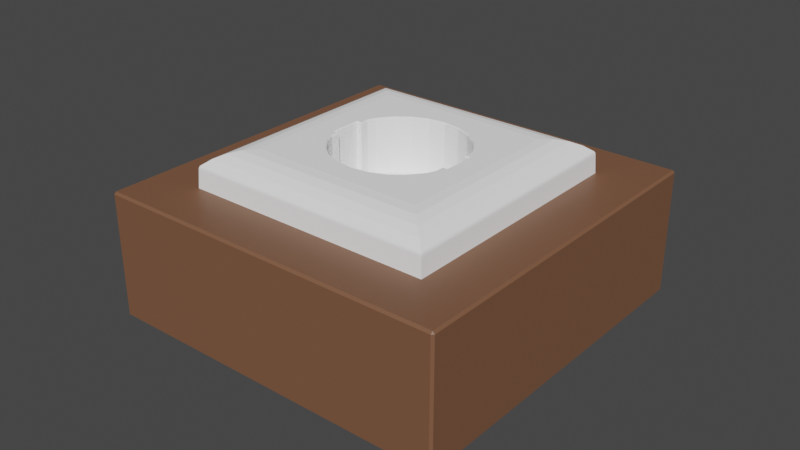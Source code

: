 # Source: Socket_EU.blend  (saved by Blender 2.93.21; exported with 4.5.12 LTS)
import bpy
from mathutils import Matrix  # noqa: F401  (used for matrix-valued properties, if any)

bpy.ops.wm.read_factory_settings(use_empty=True)
scene = bpy.context.scene
scene.name = 'Scene'

# ---- materials (node trees are filled in below, after node groups)
mat_surface_style_2151_white_001 = bpy.data.materials.new('surface-style-2151-white.001')
mat_surface_style_2151_white_001.use_transparent_shadow = False
mat_surface_style_2151_white_001.diffuse_color = (1.0, 1.0, 1.0, 1.0)
mat_wood_001 = bpy.data.materials.new('wood.001')
mat_wood_001.use_transparent_shadow = False

# ---- material node trees
mat_wood_001.use_nodes = True; mat_wood_001.node_tree.nodes.clear()
_N = mat_wood_001.node_tree.nodes; _L = mat_wood_001.node_tree.links
n0 = _N.new('ShaderNodeBsdfPrincipled'); n0.name = 'Principled BSDF'; n0.location = (10, 300)
n0.distribution = 'GGX'
n0.subsurface_method = 'BURLEY'
n0.inputs[0].default_value = (0.2019, 0.09295, 0.05011, 1.0)
n0.inputs[3].default_value = 1.45
n0.inputs[27].default_value = (0.0, 0.0, 0.0, 1.0)
n0.inputs[28].default_value = 1.0
n1 = _N.new('ShaderNodeOutputMaterial'); n1.name = 'Material Output'; n1.location = (300, 300)
_L.new(n0.outputs[0], n1.inputs[0])
n1.is_active_output = True

# ---- world
world_world = bpy.data.worlds.new('World'); scene.world = world_world
world_world.use_nodes = True; world_world.node_tree.nodes.clear()
_N = world_world.node_tree.nodes; _L = world_world.node_tree.links
n0 = _N.new('ShaderNodeOutputWorld'); n0.name = 'World Output'; n0.location = (300, 300)
n1 = _N.new('ShaderNodeBackground'); n1.name = 'Background'; n1.location = (10, 300)
n1.inputs[0].default_value = (0.05088, 0.05088, 0.05088, 1.0)
_L.new(n1.outputs[0], n0.inputs[0])
n0.is_active_output = True
world_world.color = (0.05088, 0.05088, 0.05088)
world_world.use_sun_shadow = False
world_world.sun_shadow_jitter_overblur = 0.0

# ---- meshes
me_socket_eu_001 = bpy.data.meshes.new('Socket_EU.001')
me_socket_eu_001.from_pydata([(0.01931, -0.007727, 0.01138), (0.02798, -0.02798, 0.01138), (0.02798, 0.0, 0.01138), (0.0, -0.02798, 0.01138), (0.0, -0.02069, -0.006618), (0.005354, -0.01998, -0.006618), (0.01034, -0.01792, -0.006618), (0.01463, -0.01463, -0.006618), (0.01792, -0.01034, -0.006618), (0.0206, 0.0, -0.006618), (0.0206, -0.004914, -0.006618), (0.01901, -0.007701, -0.006618), (0.01893, -0.00492, -0.006618), (0.01675, 0.0, -0.006618), (0.004775, 0.0, -0.006618), (0.005408, -0.002363, -0.006618), (0.007137, -0.004092, -0.006618), (0.0095, -0.004725, -0.006618), (0.01186, -0.004092, -0.006618), (0.01359, -0.002363, -0.006618), (0.01423, 0.0, -0.006618), (0.0, -0.008256, -0.006618), (0.0, 0.0, -0.006618), (0.004775, 0.0, -0.02562), (0.005408, -0.002363, -0.02562), (0.007137, -0.004092, -0.02562), (0.0095, -0.004725, -0.02562), (0.01186, -0.004092, -0.02562), (0.01359, -0.002363, -0.02562), (0.01423, 0.0, -0.02562), (0.02798, -0.02798, 0.0), (0.02798, 0.0, 0.0), (0.0, -0.02798, 0.0), (0.05725, 0.0, -0.04), (0.0, -0.05725, -0.04), (0.0, 0.0, -0.04), (0.05657, -0.05725, -0.0006815), (0.05725, -0.05657, -0.0006815), (0.05657, -0.05657, 0.0), (0.05657, 0.0, 0.0), (0.05725, 0.0, -0.0006815), (0.0, -0.05725, -0.0006815), (0.0, -0.05657, 0.0), (0.05725, -0.05657, -0.04), (0.05657, -0.05725, -0.04), (0.0, -0.02091, 0.01138), (0.0, -0.02067, 0.01095), (0.005827, -0.02012, 0.01138), (0.005343, -0.01997, 0.01095), (0.01069, -0.01808, 0.01138), (0.01033, -0.0179, 0.01093), (0.01486, -0.01486, 0.01138), (0.01461, -0.01461, 0.01093), (0.01808, -0.01068, 0.01138), (0.0179, -0.01033, 0.01093), (0.0206, 0.0, 0.01094), (0.0209, 0.0, 0.01138), (0.02057, -0.004877, 0.01089), (0.0209, -0.005211, 0.01138), (0.01898, -0.007698, 0.01093), (0.01891, -0.004903, 0.01093), (0.01922, -0.005216, 0.01138)], [], [(48, 50, 6, 5), (57, 55, 9, 10), (56, 58, 0, 1, 2), (54, 59, 11, 8), (52, 54, 8, 7), (50, 52, 7, 6), (60, 57, 10, 12), (59, 60, 12, 11), (0, 58, 61), (53, 1, 0), (49, 1, 51), (47, 45, 3, 1), (51, 1, 53), (47, 1, 49), (13, 12, 10, 9), (14, 22, 21, 15), (15, 21, 4, 16), (4, 5, 17, 16), (5, 6, 18, 17), (6, 7, 18), (7, 8, 19, 18), (19, 20, 29, 28), (20, 19, 12, 13), (17, 18, 27, 26), (11, 12, 19, 8), (16, 25, 24, 15), (18, 19, 28, 27), (17, 26, 25, 16), (15, 24, 23, 14), (24, 28, 29, 23), (25, 27, 28, 24), (26, 27, 25), (2, 1, 30, 31), (3, 32, 30, 1), (32, 42, 38, 30), (40, 37, 43, 33), (35, 33, 43, 44, 34), (31, 30, 38, 39), (36, 37, 38), (41, 36, 38, 42), (37, 40, 39, 38), (36, 44, 43, 37), (41, 34, 44, 36), (48, 46, 45, 47), (50, 48, 47, 49), (52, 50, 49, 51), (54, 52, 51, 53), (59, 54, 53, 0), (55, 57, 58, 56), (61, 58, 57, 60), (60, 59, 0, 61), (48, 5, 4, 46)])
me_socket_eu_001.polygons.foreach_set('material_index', [0, 0, 0, 0, 0, 0, 0, 0, 0, 0, 0, 0, 0, 0, 0, 0, 0, 0, 0, 0, 0, 0, 0, 0, 0, 0, 0, 0, 0, 0, 0, 0, 0, 0, 1, 1, 1, 1, 1, 1, 1, 1, 1, 0, 0, 0, 0, 0, 0, 0, 0, 0])
_uv = me_socket_eu_001.uv_layers.new(name='UVMap')
_uv.uv.foreach_set('vector', [0.0, 0.0, 0.0, 0.0, 0.0, 0.0, 0.0, 0.0, 0.0, 0.0, 0.0, 0.0, 0.0, 0.0, 0.0, 0.0, 0.0, 0.0, 0.0, 0.0, 0.0, 0.0, 0.0, 0.0, 0.0, 0.0, 0.0, 0.0, 0.0, 0.0, 0.0, 0.0, 0.0, 0.0, 0.0, 0.0, 0.0, 0.0, 0.0, 0.0, 0.0, 0.0, 0.0, 0.0, 0.0, 0.0, 0.0, 0.0, 0.0, 0.0, 0.0, 0.0, 0.0, 0.0, 0.0, 0.0, 0.0, 0.0, 0.0, 0.0, 0.0, 0.0, 0.0, 0.0, 0.0, 0.0, 0.0, 0.0, 0.0, 0.0, 0.0, 0.0, 0.0, 0.0, 0.0, 0.0, 0.0, 0.0, 0.0, 0.0, 0.0, 0.0, 0.0, 0.0, 0.0, 0.0, 0.0, 0.0, 0.0, 0.0, 0.0, 0.0, 0.0, 0.0, 0.0, 0.0, 0.0, 0.0, 0.0, 0.0, 0.0, 0.0, 0.0, 0.0, 0.0, 0.0, 0.0, 0.0, 0.0, 0.0, 0.0, 0.0, 0.0, 0.0, 0.0, 0.0, 0.0, 0.0, 0.0, 0.0, 0.0, 0.0, 0.0, 0.0, 0.0, 0.0, 0.0, 0.0, 0.0, 0.0, 0.0, 0.0, 0.0, 0.0, 0.0, 0.0, 0.0, 0.0, 0.0, 0.0, 0.0, 0.0, 0.0, 0.0, 0.0, 0.0, 0.0, 0.0, 0.0, 0.0, 0.0, 0.0, 0.0, 0.0, 0.0, 0.0, 0.0, 0.0, 0.0, 0.0, 0.0, 0.0, 0.0, 0.0, 0.0, 0.0, 0.0, 0.0, 0.0, 0.0, 0.0, 0.0, 0.0, 0.0, 0.0, 0.0, 0.0, 0.0, 0.0, 0.0, 0.0, 0.0, 0.0, 0.0, 0.0, 0.0, 0.0, 0.0, 0.0, 0.0, 0.0, 0.0, 0.0, 0.0, 0.0, 0.0, 0.0, 0.0, 0.0, 0.0, 0.0, 0.0, 0.0, 0.0, 0.0, 0.0, 0.0, 0.0, 0.0, 0.0, 0.0, 0.0, 0.0, 0.0, 0.0, 0.0, 0.0, 0.0, 0.0, 0.0, 0.0, 0.0, 0.0, 0.0, 0.0, 0.0, 0.0, 0.0, 0.0, 0.0, 0.0, 0.0, 0.0, 0.0, 0.0, 0.0, 0.0, 0.0, 0.0, 0.0, 0.0, 0.0, 0.0, 0.0, 0.0, 0.0, 0.0, 0.0, 0.0, 0.0, 0.0, 0.0, 0.0, 0.0, 0.0, 0.0, 0.0, 0.0, 0.0, 0.0, 0.0, 0.0, 0.0, 0.0, 0.0, 0.0, 0.0, 0.0, 0.0, 0.0, 0.0, 0.0, 0.0, 0.0, 0.0, 0.0, 0.0, 0.0, 0.0, 0.0, 0.0, 0.0, 0.0, 0.0, 0.0, 0.0, 0.0, 0.0, 0.0, 0.0, 0.0, 0.0, 0.0, 0.0, 0.0, 0.0, 0.0, 0.0, 0.0, 0.0, 0.0, 0.0, 0.0, 0.0, 0.0, 0.0, 0.0, 0.0, 0.0, 0.0, 0.0, 0.0, 0.0, 0.0, 0.0, 0.0, 0.0, 0.0, 0.0, 0.0, 0.0, 0.0, 0.0, 0.0, 0.0, 0.0, 0.0, 0.0, 0.0, 0.0, 0.0, 0.0, 0.0, 0.0, 0.0, 0.0, 0.0, 0.0, 0.0, 0.0, 0.0, 0.0, 0.0, 0.0, 0.0, 0.0, 0.0, 0.0, 0.0, 0.0, 0.0, 0.0, 0.0, 0.0, 0.0, 0.0, 0.0, 0.0, 0.0, 0.0, 0.0, 0.0, 0.0, 0.0, 0.0, 0.0, 0.0, 0.0, 0.0, 0.0, 0.0, 0.0, 0.0, 0.0, 0.0, 0.0, 0.0, 0.0, 0.0, 0.0, 0.0, 0.0, 0.0, 0.0, 0.0, 0.0, 0.0, 0.0, 0.0, 0.0, 0.0, 0.0, 0.0, 0.0, 0.0, 0.0, 0.0, 0.0, 0.0, 0.0, 0.0, 0.0, 0.0, 0.0])
me_socket_eu_001.materials.append(mat_surface_style_2151_white_001)
me_socket_eu_001.materials.append(mat_wood_001)
me_socket_eu_001.use_remesh_fix_poles = True
me_socket_eu_001.use_remesh_preserve_attributes = False
me_socket_eu_001.update()
me_mesh_2158_001 = bpy.data.meshes.new('mesh-2158.001')
me_mesh_2158_001.from_pydata([(-0.03966, -0.03966, 0.006901), (-0.03966, -0.03398, 0.006901), (-0.03716, -0.03716, 0.008862), (-0.03716, 0.03716, 0.008862), (-0.03966, 0.03966, 0.006901), (-0.03966, 0.03398, 0.006901), (-0.03966, 0.0283, 0.006901), (-0.03966, 0.02262, 0.006901), (-0.03966, 0.01694, 0.006901), (-0.03966, 0.01125, 0.006901), (-0.03966, 0.005573, 0.006901), (-0.03966, -0.0001079, 0.006901), (-0.03966, -0.005789, 0.006901), (-0.03966, -0.01002, 0.006901), (-0.03966, -0.01426, 0.006901), (-0.03966, -0.01849, 0.006901), (-0.03966, -0.02272, 0.006901), (-0.03966, -0.02696, 0.006901), (-0.03966, -0.03119, 0.006901), (-0.03432, 0.03432, 0.01029), (-0.03432, -0.03432, 0.01029), (-0.03125, -0.03125, 0.01114), (-0.03125, 0.03125, 0.01114), (-0.02808, -0.02808, 0.01137), (-0.02808, 0.02808, 0.01137), (-0.02798, 0.02798, 0.0), (-0.02798, -0.02798, 0.0), (-0.03999, 0.03999, 0.005898), (-0.03999, 0.03431, 0.005898), (-0.0403, 0.0403, 0.0), (-0.0403, -0.0403, 0.0), (-0.03999, -0.03999, 0.005898), (-0.03999, -0.03431, 0.005898), (-0.03999, -0.02863, 0.005898), (-0.03999, -0.02431, 0.005898), (-0.03999, -0.02, 0.005898), (-0.03999, -0.015, 0.005898), (-0.03999, -0.009998, 0.005898), (-0.03999, -0.004999, 0.005898), (-0.03999, 0.0, 0.005898), (-0.03999, 0.004999, 0.005898), (-0.03999, 0.009998, 0.005898), (-0.03999, 0.015, 0.005898), (-0.03999, 0.02, 0.005898), (-0.03999, 0.02499, 0.005898), (-0.03999, 0.02999, 0.005898), (-0.03991, 0.006367, 0.0064), (-0.03991, 0.0184, 0.006422), (-0.03987, -0.03624, 0.006534), (-0.0399, -0.01637, 0.006449), (-0.03989, -0.02073, 0.006456), (-0.03991, -0.03259, 0.006417), (-0.03992, 0.0281, 0.006395), (-0.03991, 0.03215, 0.006415), (-0.03989, -0.02484, 0.006463), (-0.03991, -0.007634, 0.006407), (-0.0399, -0.012, 0.006436), (-0.03989, -0.02872, 0.006474), (-0.0399, -0.003242, 0.006456), (-0.03988, 0.03602, 0.00649), (-0.03988, 0.01409, 0.006497), (-0.03992, 0.02249, 0.006371), (-0.03991, 0.03991, 0.006426), (-0.03991, -0.03991, 0.006426), (-0.0399, 0.002499, 0.006431), (-0.0399, 0.01023, 0.006435), (0.03966, -0.03966, 0.006901), (0.03398, -0.03966, 0.006901), (0.03716, -0.03716, 0.008862), (-0.03398, -0.03966, 0.006901), (-0.0283, -0.03966, 0.006901), (-0.02262, -0.03966, 0.006901), (-0.01694, -0.03966, 0.006901), (-0.01125, -0.03966, 0.006901), (-0.005573, -0.03966, 0.006901), (0.0001079, -0.03966, 0.006901), (0.005789, -0.03966, 0.006901), (0.01002, -0.03966, 0.006901), (0.01426, -0.03966, 0.006901), (0.01849, -0.03966, 0.006901), (0.02272, -0.03966, 0.006901), (0.02696, -0.03966, 0.006901), (0.03119, -0.03966, 0.006901), (0.03432, -0.03432, 0.01029), (0.03125, -0.03125, 0.01114), (0.02808, -0.02808, 0.01137), (0.02798, -0.02798, 0.0), (-0.03431, -0.03999, 0.005898), (0.0403, -0.0403, 0.0), (0.03999, -0.03999, 0.005898), (0.03431, -0.03999, 0.005898), (0.02863, -0.03999, 0.005898), (0.02431, -0.03999, 0.005898), (0.02, -0.03999, 0.005898), (0.015, -0.03999, 0.005898), (0.009998, -0.03999, 0.005898), (0.004999, -0.03999, 0.005898), (0.0, -0.03999, 0.005898), (-0.004999, -0.03999, 0.005898), (-0.009998, -0.03999, 0.005898), (-0.015, -0.03999, 0.005898), (-0.02, -0.03999, 0.005898), (-0.02499, -0.03999, 0.005898), (-0.02999, -0.03999, 0.005898), (-0.006367, -0.03991, 0.0064), (-0.0184, -0.03991, 0.006422), (0.03624, -0.03987, 0.006534), (0.01637, -0.0399, 0.006449), (0.02073, -0.03989, 0.006456), (0.03259, -0.03991, 0.006417), (-0.0281, -0.03992, 0.006395), (-0.03215, -0.03991, 0.006415), (0.02484, -0.03989, 0.006463), (0.007634, -0.03991, 0.006407), (0.012, -0.0399, 0.006436), (0.02872, -0.03989, 0.006474), (0.003242, -0.0399, 0.006456), (-0.03602, -0.03988, 0.00649), (-0.01409, -0.03988, 0.006497), (-0.02249, -0.03992, 0.006371), (0.03991, -0.03991, 0.006426), (-0.002499, -0.0399, 0.006431), (-0.01023, -0.0399, 0.006435), (0.03966, 0.03966, 0.006901), (0.03966, 0.03398, 0.006901), (0.03716, 0.03716, 0.008862), (0.03966, -0.03398, 0.006901), (0.03966, -0.0283, 0.006901), (0.03966, -0.02262, 0.006901), (0.03966, -0.01694, 0.006901), (0.03966, -0.01125, 0.006901), (0.03966, -0.005573, 0.006901), (0.03966, 0.0001079, 0.006901), (0.03966, 0.005789, 0.006901), (0.03966, 0.01002, 0.006901), (0.03966, 0.01426, 0.006901), (0.03966, 0.01849, 0.006901), (0.03966, 0.02272, 0.006901), (0.03966, 0.02696, 0.006901), (0.03966, 0.03119, 0.006901), (0.03432, 0.03432, 0.01029), (0.03125, 0.03125, 0.01114), (0.02808, 0.02808, 0.01137), (0.02798, 0.02798, 0.0), (0.03999, -0.03431, 0.005898), (0.0403, 0.0403, 0.0), (0.03999, 0.03999, 0.005898), (0.03999, 0.03431, 0.005898), (0.03999, 0.02863, 0.005898), (0.03999, 0.02431, 0.005898), (0.03999, 0.02, 0.005898), (0.03999, 0.015, 0.005898), (0.03999, 0.009998, 0.005898), (0.03999, 0.004999, 0.005898), (0.03999, 0.0, 0.005898), (0.03999, -0.004999, 0.005898), (0.03999, -0.009998, 0.005898), (0.03999, -0.015, 0.005898), (0.03999, -0.02, 0.005898), (0.03999, -0.02499, 0.005898), (0.03999, -0.02999, 0.005898), (0.03991, -0.006367, 0.0064), (0.03991, -0.0184, 0.006422), (0.03987, 0.03624, 0.006534), (0.0399, 0.01637, 0.006449), (0.03989, 0.02073, 0.006456), (0.03991, 0.03259, 0.006417), (0.03992, -0.0281, 0.006395), (0.03991, -0.03215, 0.006415), (0.03989, 0.02484, 0.006463), (0.03991, 0.007634, 0.006407), (0.0399, 0.012, 0.006436), (0.03989, 0.02872, 0.006474), (0.0399, 0.003242, 0.006456), (0.03988, -0.03602, 0.00649), (0.03988, -0.01409, 0.006497), (0.03992, -0.02249, 0.006371), (0.03991, 0.03991, 0.006426), (0.0399, -0.002499, 0.006431), (0.0399, -0.01023, 0.006435), (-0.03398, 0.03966, 0.006901), (0.03398, 0.03966, 0.006901), (0.0283, 0.03966, 0.006901), (0.02262, 0.03966, 0.006901), (0.01694, 0.03966, 0.006901), (0.01125, 0.03966, 0.006901), (0.005573, 0.03966, 0.006901), (-0.0001079, 0.03966, 0.006901), (-0.005789, 0.03966, 0.006901), (-0.01002, 0.03966, 0.006901), (-0.01426, 0.03966, 0.006901), (-0.01849, 0.03966, 0.006901), (-0.02272, 0.03966, 0.006901), (-0.02696, 0.03966, 0.006901), (-0.03119, 0.03966, 0.006901), (0.03431, 0.03999, 0.005898), (-0.03431, 0.03999, 0.005898), (-0.02863, 0.03999, 0.005898), (-0.02431, 0.03999, 0.005898), (-0.02, 0.03999, 0.005898), (-0.015, 0.03999, 0.005898), (-0.009998, 0.03999, 0.005898), (-0.004999, 0.03999, 0.005898), (0.0, 0.03999, 0.005898), (0.004999, 0.03999, 0.005898), (0.009998, 0.03999, 0.005898), (0.015, 0.03999, 0.005898), (0.02, 0.03999, 0.005898), (0.02499, 0.03999, 0.005898), (0.02999, 0.03999, 0.005898), (0.006367, 0.03991, 0.0064), (0.0184, 0.03991, 0.006422), (-0.03624, 0.03987, 0.006534), (-0.01637, 0.0399, 0.006449), (-0.02073, 0.03989, 0.006456), (-0.03259, 0.03991, 0.006417), (0.0281, 0.03992, 0.006395), (0.03215, 0.03991, 0.006415), (-0.02484, 0.03989, 0.006463), (-0.007634, 0.03991, 0.006407), (-0.012, 0.0399, 0.006436), (-0.02872, 0.03989, 0.006474), (-0.003242, 0.0399, 0.006456), (0.03602, 0.03988, 0.00649), (0.01409, 0.03988, 0.006497), (0.02249, 0.03992, 0.006371), (0.002499, 0.0399, 0.006431), (0.01023, 0.0399, 0.006435)], [], [(2, 1, 0), (18, 1, 2), (17, 18, 2), (16, 17, 2), (15, 16, 2), (3, 4, 5), (3, 5, 6), (3, 6, 7), (3, 7, 8), (2, 3, 8), (2, 8, 9), (2, 9, 10), (2, 10, 11), (2, 11, 12), (2, 12, 13), (2, 13, 14), (2, 14, 15), (19, 3, 2), (19, 2, 20), (22, 19, 20), (22, 20, 21), (24, 22, 21), (24, 21, 23), (61, 7, 6, 52), (28, 27, 29), (45, 28, 29), (44, 45, 29), (43, 44, 29), (42, 43, 29), (30, 31, 32), (30, 32, 33), (30, 33, 34), (30, 34, 35), (30, 35, 36), (29, 30, 36), (29, 36, 37), (29, 37, 38), (29, 38, 39), (29, 39, 40), (29, 40, 41), (29, 41, 42), (46, 41, 40), (47, 8, 7), (48, 0, 1), (49, 50, 15), (18, 51, 1), (52, 53, 45), (32, 31, 48), (16, 50, 54), (55, 56, 13), (57, 18, 17), (17, 54, 57), (12, 11, 58), (53, 59, 28), (59, 27, 28), (60, 9, 8), (7, 61, 47), (4, 62, 59), (28, 45, 53), (53, 6, 5), (48, 31, 63), (50, 34, 54), (1, 51, 48), (33, 32, 51), (17, 16, 54), (61, 44, 43), (57, 33, 51), (5, 59, 53), (50, 35, 34), (37, 36, 56), (54, 34, 33), (49, 15, 14), (36, 49, 56), (50, 16, 15), (49, 35, 50), (56, 49, 14), (49, 36, 35), (55, 13, 12), (58, 55, 12), (58, 39, 38), (37, 56, 55), (38, 37, 55), (40, 39, 64), (55, 58, 38), (64, 58, 11), (56, 14, 13), (53, 52, 6), (54, 33, 57), (167, 176, 128, 127), (18, 57, 51), (45, 44, 52), (61, 52, 44), (32, 48, 51), (48, 63, 0), (59, 5, 4), (59, 62, 27), (43, 47, 61), (47, 43, 42), (60, 41, 65), (9, 60, 65), (8, 47, 60), (60, 47, 42), (60, 42, 41), (39, 58, 64), (10, 9, 65), (40, 64, 46), (11, 10, 64), (10, 65, 46), (10, 46, 64), (65, 41, 46), (68, 67, 66), (82, 67, 68), (81, 82, 68), (80, 81, 68), (79, 80, 68), (2, 0, 69), (2, 69, 70), (2, 70, 71), (2, 71, 72), (68, 2, 72), (68, 72, 73), (68, 73, 74), (68, 74, 75), (68, 75, 76), (68, 76, 77), (68, 77, 78), (68, 78, 79), (20, 2, 68), (20, 68, 83), (21, 20, 83), (21, 83, 84), (23, 21, 84), (23, 84, 85), (142, 143, 86, 85), (87, 31, 30), (103, 87, 30), (102, 103, 30), (101, 102, 30), (100, 101, 30), (88, 89, 90), (88, 90, 91), (88, 91, 92), (88, 92, 93), (88, 93, 94), (30, 88, 94), (30, 94, 95), (30, 95, 96), (30, 96, 97), (30, 97, 98), (30, 98, 99), (30, 99, 100), (104, 99, 98), (105, 72, 71), (106, 66, 67), (107, 108, 79), (82, 109, 67), (110, 111, 103), (90, 89, 106), (80, 108, 112), (113, 114, 77), (115, 82, 81), (81, 112, 115), (76, 75, 116), (111, 117, 87), (117, 31, 87), (118, 73, 72), (71, 119, 105), (0, 63, 117), (87, 103, 111), (111, 70, 69), (106, 89, 120), (108, 92, 112), (67, 109, 106), (91, 90, 109), (81, 80, 112), (119, 102, 101), (115, 91, 109), (69, 117, 111), (108, 93, 92), (95, 94, 114), (112, 92, 91), (107, 79, 78), (94, 107, 114), (108, 80, 79), (107, 93, 108), (114, 107, 78), (107, 94, 93), (113, 77, 76), (116, 113, 76), (116, 97, 96), (95, 114, 113), (96, 95, 113), (98, 97, 121), (113, 116, 96), (121, 116, 75), (114, 78, 77), (111, 110, 70), (112, 91, 115), (216, 225, 183, 182), (82, 115, 109), (103, 102, 110), (119, 110, 102), (90, 106, 109), (106, 120, 66), (117, 69, 0), (63, 31, 117), (101, 105, 119), (105, 101, 100), (118, 99, 122), (73, 118, 122), (72, 105, 118), (118, 105, 100), (118, 100, 99), (97, 116, 121), (74, 73, 122), (98, 121, 104), (75, 74, 121), (74, 122, 104), (74, 104, 121), (122, 99, 104), (126, 68, 66), (127, 68, 126), (128, 68, 127), (125, 136, 137), (125, 137, 138), (125, 138, 139), (124, 125, 139), (123, 125, 124), (125, 68, 128), (125, 128, 129), (125, 129, 130), (125, 130, 131), (125, 131, 132), (125, 132, 133), (125, 133, 134), (125, 134, 135), (125, 135, 136), (125, 83, 68), (125, 140, 83), (140, 141, 84), (140, 84, 83), (141, 142, 85), (141, 85, 84), (25, 24, 23, 26), (147, 145, 146), (148, 145, 147), (149, 145, 148), (150, 145, 149), (151, 145, 150), (88, 157, 158), (88, 158, 159), (88, 159, 160), (88, 160, 144), (89, 88, 144), (88, 145, 151), (88, 151, 152), (88, 152, 153), (88, 153, 154), (88, 154, 155), (88, 155, 156), (88, 156, 157), (161, 156, 155), (162, 129, 128), (163, 123, 124), (164, 165, 136), (166, 124, 139), (167, 168, 160), (147, 146, 163), (137, 165, 169), (170, 171, 134), (172, 139, 138), (138, 169, 172), (133, 132, 173), (168, 174, 144), (174, 89, 144), (175, 130, 129), (162, 128, 176), (174, 66, 120), (144, 160, 168), (168, 127, 126), (146, 177, 163), (149, 169, 165), (124, 166, 163), (148, 147, 166), (138, 137, 169), (176, 159, 158), (166, 172, 148), (126, 174, 168), (149, 165, 150), (152, 151, 171), (148, 169, 149), (164, 136, 135), (151, 164, 171), (165, 137, 136), (150, 165, 164), (171, 164, 135), (164, 151, 150), (170, 134, 133), (173, 170, 133), (173, 154, 153), (152, 171, 170), (153, 152, 170), (155, 154, 178), (170, 173, 153), (178, 173, 132), (171, 135, 134), (167, 127, 168), (148, 172, 169), (119, 71, 70, 110), (139, 172, 166), (160, 159, 167), (176, 167, 159), (147, 163, 166), (177, 123, 163), (174, 126, 66), (174, 120, 89), (158, 162, 176), (162, 158, 157), (156, 179, 175), (130, 175, 179), (129, 162, 175), (162, 157, 175), (156, 175, 157), (154, 173, 178), (131, 130, 179), (155, 178, 161), (132, 131, 178), (131, 179, 161), (178, 131, 161), (161, 179, 156), (181, 125, 123), (182, 125, 181), (183, 125, 182), (3, 191, 192), (3, 192, 193), (3, 193, 194), (180, 3, 194), (4, 3, 180), (3, 125, 183), (3, 183, 184), (3, 184, 185), (3, 185, 186), (3, 186, 187), (3, 187, 188), (3, 188, 189), (3, 189, 190), (3, 190, 191), (3, 140, 125), (3, 19, 140), (19, 22, 141), (19, 141, 140), (22, 24, 142), (22, 142, 141), (26, 23, 85, 86), (143, 88, 86), (26, 86, 88), (143, 145, 88), (30, 26, 88), (25, 26, 30), (29, 25, 30), (25, 29, 145), (143, 25, 145), (196, 29, 27), (197, 29, 196), (198, 29, 197), (199, 29, 198), (200, 29, 199), (145, 206, 207), (145, 207, 208), (145, 208, 209), (145, 209, 195), (146, 145, 195), (145, 29, 200), (145, 200, 201), (145, 201, 202), (145, 202, 203), (145, 203, 204), (145, 204, 205), (145, 205, 206), (210, 205, 204), (211, 184, 183), (212, 4, 180), (213, 214, 191), (215, 180, 194), (216, 217, 209), (196, 27, 212), (192, 214, 218), (219, 220, 189), (221, 194, 193), (193, 218, 221), (188, 187, 222), (217, 223, 195), (223, 146, 195), (224, 185, 184), (211, 183, 225), (223, 123, 177), (195, 209, 217), (217, 182, 181), (27, 62, 212), (198, 218, 214), (180, 215, 212), (197, 196, 215), (193, 192, 218), (225, 208, 207), (215, 221, 197), (181, 223, 217), (198, 214, 199), (201, 200, 220), (197, 218, 198), (213, 191, 190), (200, 213, 220), (214, 192, 191), (199, 214, 213), (220, 213, 190), (213, 200, 199), (219, 189, 188), (222, 219, 188), (222, 203, 202), (201, 220, 219), (202, 201, 219), (204, 203, 226), (219, 222, 202), (226, 222, 187), (220, 190, 189), (216, 182, 217), (197, 221, 218), (194, 221, 215), (209, 208, 216), (225, 216, 208), (196, 212, 215), (62, 4, 212), (223, 181, 123), (223, 177, 146), (207, 211, 225), (211, 207, 206), (205, 227, 224), (185, 224, 227), (184, 211, 224), (211, 206, 224), (205, 224, 206), (203, 222, 226), (186, 185, 227), (204, 226, 210), (187, 186, 226), (186, 227, 210), (226, 186, 210), (210, 227, 205), (24, 25, 143, 142)])
me_mesh_2158_001.materials.append(mat_surface_style_2151_white_001)
me_mesh_2158_001.use_remesh_fix_poles = True
me_mesh_2158_001.use_remesh_preserve_attributes = False
me_mesh_2158_001.update()
me_plug_eu = bpy.data.meshes.new('Plug_EU')
me_plug_eu.from_pydata([], [], [])
me_plug_eu.materials.append(None)
me_plug_eu.materials.append(None)
me_plug_eu.update()

# ---- objects
ob_circle = bpy.data.objects.new('Circle', me_socket_eu_001)
ob_gira_021104_abdeckrahmen_1f_standard_55_reinwei__m_516866 = bpy.data.objects.new('Gira_021104:Abdeckrahmen 1f Standard 55 Reinweiß m:516866', me_mesh_2158_001)
ob_circle_002 = bpy.data.objects.new('Circle.002', None)
ob_circle_002_proxy = bpy.data.objects.new('Circle.002_proxy', me_plug_eu)

# ---- transforms, parenting, visibility, modifiers, constraints
ob_circle.location = (0.0, 0.0, 0.04)
_m = ob_circle.modifiers.new('Mirror', 'MIRROR')
_m.use_axis = (True, True, False)
_m.use_clip = True
ob_gira_021104_abdeckrahmen_1f_standard_55_reinwei__m_516866.parent = ob_circle
ob_gira_021104_abdeckrahmen_1f_standard_55_reinwei__m_516866.location = (0.0, 0.0, 0.0)
ob_circle_002.location = (0.0, 0.0, 0.0)
ob_circle_002_proxy.location = (0.0, 0.0, 0.04243)
ob_circle_002_proxy.empty_image_offset = (-0.5, -0.5)
_m = ob_circle_002_proxy.modifiers.new('Mirror', 'MIRROR')
_m.use_axis = (True, True, False)

# ---- collection membership
scene.collection.objects.link(ob_circle)
scene.collection.objects.link(ob_gira_021104_abdeckrahmen_1f_standard_55_reinwei__m_516866)
scene.collection.objects.link(ob_circle_002)
scene.collection.objects.link(ob_circle_002_proxy)

# ---- scene / render settings (as saved in the file)
scene.frame_start = 1; scene.frame_end = 250; scene.frame_set(1)
scene.render.engine = 'BLENDER_EEVEE_NEXT'
scene.cycles.use_denoising = False
scene.cycles.samples = 128
scene.cycles.sampling_pattern = 'TABULATED_SOBOL'
scene.cycles.use_adaptive_sampling = False
scene.cycles.use_light_tree = False
scene.view_settings.view_transform = 'Filmic'
bpy.context.view_layer.update()

# ---- added for rendering (the .blend has no active camera and no usable light): camera, sun
cam_auto = bpy.data.cameras.new('AutoCamera')
cam_auto.lens = 50.0
cam_auto.sensor_width = 36.0
cam_auto.clip_end = 1000.0
ob_auto_camera = bpy.data.objects.new('AutoCamera', cam_auto)
scene.collection.objects.link(ob_auto_camera)
ob_auto_camera.location = (0.185045, -0.222054, 0.173727)
ob_auto_camera.rotation_euler = (1.09748, -7.21219e-08, 0.694738)
scene.camera = ob_auto_camera
light_auto_sun = bpy.data.lights.new('AutoSun', 'SUN')
light_auto_sun.energy = 3.0
light_auto_sun.angle = 0.0523599
ob_auto_sun = bpy.data.objects.new('AutoSun', light_auto_sun)
scene.collection.objects.link(ob_auto_sun)
ob_auto_sun.rotation_euler = (0.872665, 0.174533, 0.523599)
bpy.context.view_layer.update()
